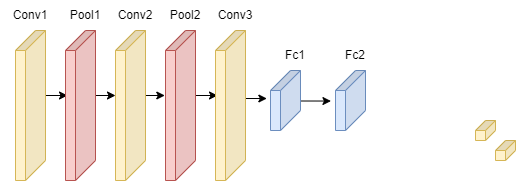

The diagram above was exported from draw.io. Its source (the exported page's mxGraphModel, read from the mxfile embedded in the PNG):
<mxGraphModel dx="806" dy="913" grid="1" gridSize="10" guides="1" tooltips="1" connect="1" arrows="1" fold="1" page="1" pageScale="1" pageWidth="850" pageHeight="1100" math="0" shadow="0">
  <root>
    <mxCell id="0" />
    <mxCell id="1" parent="0" />
    <mxCell id="diY3WQ6dljrpXeDnob0f-33" style="edgeStyle=orthogonalEdgeStyle;rounded=0;orthogonalLoop=1;jettySize=auto;html=1;exitX=0;exitY=0;exitDx=65;exitDy=0;exitPerimeter=0;entryX=0.436;entryY=0.933;entryDx=0;entryDy=0;entryPerimeter=0;" parent="1" source="diY3WQ6dljrpXeDnob0f-16" target="diY3WQ6dljrpXeDnob0f-19" edge="1">
      <mxGeometry relative="1" as="geometry" />
    </mxCell>
    <mxCell id="diY3WQ6dljrpXeDnob0f-16" value="" style="shape=cube;whiteSpace=wrap;html=1;boundedLbl=1;backgroundOutline=1;darkOpacity=0.05;darkOpacity2=0.1;shadow=0;sketch=0;strokeColor=#d6b656;size=20;direction=south;fillColor=#fff2cc;" parent="1" vertex="1">
      <mxGeometry x="60" y="410" width="30" height="150" as="geometry" />
    </mxCell>
    <mxCell id="diY3WQ6dljrpXeDnob0f-36" style="edgeStyle=orthogonalEdgeStyle;rounded=0;orthogonalLoop=1;jettySize=auto;html=1;exitX=0;exitY=0;exitDx=65;exitDy=0;exitPerimeter=0;entryX=0.431;entryY=1.022;entryDx=0;entryDy=0;entryPerimeter=0;" parent="1" source="diY3WQ6dljrpXeDnob0f-17" target="diY3WQ6dljrpXeDnob0f-20" edge="1">
      <mxGeometry relative="1" as="geometry" />
    </mxCell>
    <mxCell id="diY3WQ6dljrpXeDnob0f-17" value="" style="shape=cube;whiteSpace=wrap;html=1;boundedLbl=1;backgroundOutline=1;darkOpacity=0.05;darkOpacity2=0.1;shadow=0;sketch=0;strokeColor=#d6b656;size=20;direction=south;fillColor=#fff2cc;" parent="1" vertex="1">
      <mxGeometry x="160" y="410" width="30" height="150" as="geometry" />
    </mxCell>
    <mxCell id="diY3WQ6dljrpXeDnob0f-41" style="edgeStyle=orthogonalEdgeStyle;rounded=0;orthogonalLoop=1;jettySize=auto;html=1;exitX=0;exitY=0;exitDx=65;exitDy=0;exitPerimeter=0;entryX=0.467;entryY=1.122;entryDx=0;entryDy=0;entryPerimeter=0;" parent="1" target="diY3WQ6dljrpXeDnob0f-27" edge="1">
      <mxGeometry relative="1" as="geometry">
        <mxPoint x="300" y="475" as="targetPoint" />
        <mxPoint x="290" y="475" as="sourcePoint" />
        <Array as="points">
          <mxPoint x="290" y="478" />
        </Array>
      </mxGeometry>
    </mxCell>
    <mxCell id="diY3WQ6dljrpXeDnob0f-35" style="edgeStyle=orthogonalEdgeStyle;rounded=0;orthogonalLoop=1;jettySize=auto;html=1;exitX=0;exitY=0;exitDx=65;exitDy=0;exitPerimeter=0;entryX=0.427;entryY=1;entryDx=0;entryDy=0;entryPerimeter=0;" parent="1" source="diY3WQ6dljrpXeDnob0f-19" target="diY3WQ6dljrpXeDnob0f-17" edge="1">
      <mxGeometry relative="1" as="geometry" />
    </mxCell>
    <mxCell id="diY3WQ6dljrpXeDnob0f-19" value="" style="shape=cube;whiteSpace=wrap;html=1;boundedLbl=1;backgroundOutline=1;darkOpacity=0.05;darkOpacity2=0.1;shadow=0;sketch=0;strokeColor=#b85450;size=20;direction=south;fillColor=#f8cecc;" parent="1" vertex="1">
      <mxGeometry x="110" y="410" width="30" height="150" as="geometry" />
    </mxCell>
    <mxCell id="diY3WQ6dljrpXeDnob0f-37" style="edgeStyle=orthogonalEdgeStyle;rounded=0;orthogonalLoop=1;jettySize=auto;html=1;exitX=0;exitY=0;exitDx=65;exitDy=0;exitPerimeter=0;entryX=0.427;entryY=0.933;entryDx=0;entryDy=0;entryPerimeter=0;" parent="1" source="diY3WQ6dljrpXeDnob0f-20" edge="1">
      <mxGeometry relative="1" as="geometry">
        <mxPoint x="262.01" y="474.04999999999995" as="targetPoint" />
      </mxGeometry>
    </mxCell>
    <mxCell id="diY3WQ6dljrpXeDnob0f-20" value="" style="shape=cube;whiteSpace=wrap;html=1;boundedLbl=1;backgroundOutline=1;darkOpacity=0.05;darkOpacity2=0.1;shadow=0;sketch=0;strokeColor=#b85450;size=20;direction=south;fillColor=#f8cecc;" parent="1" vertex="1">
      <mxGeometry x="210" y="410" width="30" height="150" as="geometry" />
    </mxCell>
    <mxCell id="diY3WQ6dljrpXeDnob0f-21" value="Conv1" style="text;html=1;strokeColor=none;fillColor=none;align=center;verticalAlign=middle;whiteSpace=wrap;rounded=0;shadow=0;sketch=0;" parent="1" vertex="1">
      <mxGeometry x="45" y="380" width="60" height="30" as="geometry" />
    </mxCell>
    <mxCell id="diY3WQ6dljrpXeDnob0f-22" value="Pool1" style="text;html=1;strokeColor=none;fillColor=none;align=center;verticalAlign=middle;whiteSpace=wrap;rounded=0;shadow=0;sketch=0;" parent="1" vertex="1">
      <mxGeometry x="100" y="380" width="60" height="30" as="geometry" />
    </mxCell>
    <mxCell id="diY3WQ6dljrpXeDnob0f-23" value="Conv2" style="text;html=1;strokeColor=none;fillColor=none;align=center;verticalAlign=middle;whiteSpace=wrap;rounded=0;shadow=0;sketch=0;" parent="1" vertex="1">
      <mxGeometry x="150" y="380" width="60" height="30" as="geometry" />
    </mxCell>
    <mxCell id="diY3WQ6dljrpXeDnob0f-24" value="Pool2" style="text;html=1;strokeColor=none;fillColor=none;align=center;verticalAlign=middle;whiteSpace=wrap;rounded=0;shadow=0;sketch=0;" parent="1" vertex="1">
      <mxGeometry x="200" y="380" width="60" height="30" as="geometry" />
    </mxCell>
    <mxCell id="diY3WQ6dljrpXeDnob0f-25" value="Conv3" style="text;html=1;strokeColor=none;fillColor=none;align=center;verticalAlign=middle;whiteSpace=wrap;rounded=0;shadow=0;sketch=0;" parent="1" vertex="1">
      <mxGeometry x="250" y="380" width="60" height="30" as="geometry" />
    </mxCell>
    <mxCell id="diY3WQ6dljrpXeDnob0f-42" style="edgeStyle=orthogonalEdgeStyle;rounded=0;orthogonalLoop=1;jettySize=auto;html=1;exitX=0;exitY=0;exitDx=20;exitDy=0;exitPerimeter=0;entryX=0.509;entryY=1.152;entryDx=0;entryDy=0;entryPerimeter=0;" parent="1" source="diY3WQ6dljrpXeDnob0f-27" target="diY3WQ6dljrpXeDnob0f-28" edge="1">
      <mxGeometry relative="1" as="geometry">
        <mxPoint x="370" y="480" as="targetPoint" />
        <Array as="points">
          <mxPoint x="345" y="481" />
        </Array>
      </mxGeometry>
    </mxCell>
    <mxCell id="diY3WQ6dljrpXeDnob0f-27" value="" style="shape=cube;whiteSpace=wrap;html=1;boundedLbl=1;backgroundOutline=1;darkOpacity=0.05;darkOpacity2=0.1;shadow=0;sketch=0;strokeColor=#6c8ebf;size=20;direction=south;fillColor=#dae8fc;" parent="1" vertex="1">
      <mxGeometry x="315" y="450" width="30" height="60" as="geometry" />
    </mxCell>
    <mxCell id="diY3WQ6dljrpXeDnob0f-28" value="" style="shape=cube;whiteSpace=wrap;html=1;boundedLbl=1;backgroundOutline=1;darkOpacity=0.05;darkOpacity2=0.1;shadow=0;sketch=0;strokeColor=#6c8ebf;size=20;direction=south;fillColor=#dae8fc;" parent="1" vertex="1">
      <mxGeometry x="380" y="450" width="30" height="60" as="geometry" />
    </mxCell>
    <mxCell id="diY3WQ6dljrpXeDnob0f-29" value="Fc1" style="text;html=1;strokeColor=none;fillColor=none;align=center;verticalAlign=middle;whiteSpace=wrap;rounded=0;shadow=0;sketch=0;" parent="1" vertex="1">
      <mxGeometry x="310" y="420" width="60" height="30" as="geometry" />
    </mxCell>
    <mxCell id="diY3WQ6dljrpXeDnob0f-30" value="Fc2" style="text;html=1;strokeColor=none;fillColor=none;align=center;verticalAlign=middle;whiteSpace=wrap;rounded=0;shadow=0;sketch=0;" parent="1" vertex="1">
      <mxGeometry x="370" y="420" width="60" height="30" as="geometry" />
    </mxCell>
    <mxCell id="diY3WQ6dljrpXeDnob0f-45" value="" style="shape=cube;whiteSpace=wrap;html=1;boundedLbl=1;backgroundOutline=1;darkOpacity=0.05;darkOpacity2=0.1;shadow=0;sketch=0;strokeColor=#d6b656;size=20;direction=south;fillColor=#fff2cc;" parent="1" vertex="1">
      <mxGeometry x="260" y="410" width="30" height="150" as="geometry" />
    </mxCell>
    <mxCell id="diY3WQ6dljrpXeDnob0f-46" value="" style="shape=cube;whiteSpace=wrap;html=1;boundedLbl=1;backgroundOutline=1;darkOpacity=0.05;darkOpacity2=0.1;shadow=0;sketch=0;strokeColor=#d6b656;size=10;direction=south;fillColor=#fff2cc;" parent="1" vertex="1">
      <mxGeometry x="520" y="500" width="20" height="20" as="geometry" />
    </mxCell>
    <mxCell id="diY3WQ6dljrpXeDnob0f-53" value="" style="shape=cube;whiteSpace=wrap;html=1;boundedLbl=1;backgroundOutline=1;darkOpacity=0.05;darkOpacity2=0.1;shadow=0;sketch=0;strokeColor=#d6b656;size=10;direction=south;fillColor=#fff2cc;" parent="1" vertex="1">
      <mxGeometry x="540" y="520" width="20" height="20" as="geometry" />
    </mxCell>
  </root>
</mxGraphModel>